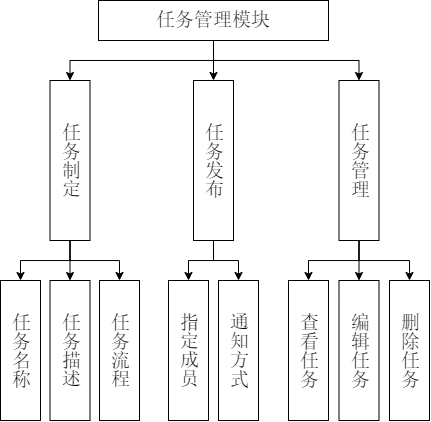

The diagram above was exported from draw.io. Its source (the exported page's mxGraphModel, read from the mxfile embedded in the PNG):
<mxGraphModel dx="617" dy="757" grid="1" gridSize="10" guides="1" tooltips="1" connect="1" arrows="1" fold="1" page="1" pageScale="1" pageWidth="827" pageHeight="1169" math="0" shadow="0">
  <root>
    <mxCell id="0" />
    <mxCell id="1" parent="0" />
    <mxCell id="1iYWgJiYGmGGpG8xqkFP-13" style="edgeStyle=orthogonalEdgeStyle;rounded=0;orthogonalLoop=1;jettySize=auto;html=1;exitX=0.5;exitY=1;exitDx=0;exitDy=0;entryX=0.5;entryY=0;entryDx=0;entryDy=0;" edge="1" parent="1" source="1iYWgJiYGmGGpG8xqkFP-1" target="1iYWgJiYGmGGpG8xqkFP-3">
      <mxGeometry relative="1" as="geometry" />
    </mxCell>
    <mxCell id="1iYWgJiYGmGGpG8xqkFP-14" style="edgeStyle=orthogonalEdgeStyle;rounded=0;orthogonalLoop=1;jettySize=auto;html=1;exitX=0.5;exitY=1;exitDx=0;exitDy=0;entryX=0.5;entryY=0;entryDx=0;entryDy=0;" edge="1" parent="1" source="1iYWgJiYGmGGpG8xqkFP-1" target="1iYWgJiYGmGGpG8xqkFP-2">
      <mxGeometry relative="1" as="geometry" />
    </mxCell>
    <mxCell id="1iYWgJiYGmGGpG8xqkFP-15" style="edgeStyle=orthogonalEdgeStyle;rounded=0;orthogonalLoop=1;jettySize=auto;html=1;exitX=0.5;exitY=1;exitDx=0;exitDy=0;entryX=0.5;entryY=0;entryDx=0;entryDy=0;" edge="1" parent="1" source="1iYWgJiYGmGGpG8xqkFP-1" target="1iYWgJiYGmGGpG8xqkFP-4">
      <mxGeometry relative="1" as="geometry" />
    </mxCell>
    <mxCell id="1iYWgJiYGmGGpG8xqkFP-1" value="&lt;span style=&quot;font-size: 19px;&quot;&gt;&lt;font style=&quot;font-size: 19px;&quot;&gt;任务管理模块&lt;/font&gt;&lt;/span&gt;" style="rounded=0;whiteSpace=wrap;html=1;fontFamily=宋体;fontSize=19;" vertex="1" parent="1">
      <mxGeometry x="299" y="280" width="230" height="40" as="geometry" />
    </mxCell>
    <mxCell id="1iYWgJiYGmGGpG8xqkFP-18" style="edgeStyle=orthogonalEdgeStyle;rounded=0;orthogonalLoop=1;jettySize=auto;html=1;entryX=0.5;entryY=0;entryDx=0;entryDy=0;exitX=0.5;exitY=1;exitDx=0;exitDy=0;" edge="1" parent="1" source="1iYWgJiYGmGGpG8xqkFP-2" target="1iYWgJiYGmGGpG8xqkFP-7">
      <mxGeometry relative="1" as="geometry">
        <mxPoint x="270" y="530" as="sourcePoint" />
        <mxPoint x="280" y="540" as="targetPoint" />
      </mxGeometry>
    </mxCell>
    <mxCell id="1iYWgJiYGmGGpG8xqkFP-19" style="edgeStyle=orthogonalEdgeStyle;rounded=0;orthogonalLoop=1;jettySize=auto;html=1;exitX=0.5;exitY=1;exitDx=0;exitDy=0;entryX=0.5;entryY=0;entryDx=0;entryDy=0;" edge="1" parent="1" source="1iYWgJiYGmGGpG8xqkFP-2" target="1iYWgJiYGmGGpG8xqkFP-5">
      <mxGeometry relative="1" as="geometry" />
    </mxCell>
    <mxCell id="1iYWgJiYGmGGpG8xqkFP-20" style="edgeStyle=orthogonalEdgeStyle;rounded=0;orthogonalLoop=1;jettySize=auto;html=1;exitX=0.5;exitY=1;exitDx=0;exitDy=0;entryX=0.5;entryY=0;entryDx=0;entryDy=0;" edge="1" parent="1" source="1iYWgJiYGmGGpG8xqkFP-2" target="1iYWgJiYGmGGpG8xqkFP-6">
      <mxGeometry relative="1" as="geometry" />
    </mxCell>
    <mxCell id="1iYWgJiYGmGGpG8xqkFP-2" value="&lt;span style=&quot;font-size: 19px;&quot;&gt;&lt;font style=&quot;font-size: 19px;&quot;&gt;任务制定&lt;/font&gt;&lt;/span&gt;" style="rounded=0;whiteSpace=wrap;html=1;textDirection=vertical-lr;horizontal=1;fontFamily=宋体;spacingTop=0;fontSize=19;" vertex="1" parent="1">
      <mxGeometry x="250.5" y="360" width="40" height="160" as="geometry" />
    </mxCell>
    <mxCell id="1iYWgJiYGmGGpG8xqkFP-21" style="edgeStyle=orthogonalEdgeStyle;rounded=0;orthogonalLoop=1;jettySize=auto;html=1;exitX=0.5;exitY=1;exitDx=0;exitDy=0;entryX=0.5;entryY=0;entryDx=0;entryDy=0;" edge="1" parent="1" source="1iYWgJiYGmGGpG8xqkFP-3" target="1iYWgJiYGmGGpG8xqkFP-8">
      <mxGeometry relative="1" as="geometry" />
    </mxCell>
    <mxCell id="1iYWgJiYGmGGpG8xqkFP-22" style="edgeStyle=orthogonalEdgeStyle;rounded=0;orthogonalLoop=1;jettySize=auto;html=1;exitX=0.5;exitY=1;exitDx=0;exitDy=0;entryX=0.5;entryY=0;entryDx=0;entryDy=0;" edge="1" parent="1" source="1iYWgJiYGmGGpG8xqkFP-3" target="1iYWgJiYGmGGpG8xqkFP-9">
      <mxGeometry relative="1" as="geometry" />
    </mxCell>
    <mxCell id="1iYWgJiYGmGGpG8xqkFP-3" value="&lt;span style=&quot;font-size: 19px;&quot;&gt;&lt;font style=&quot;font-size: 19px;&quot;&gt;任务发布&lt;/font&gt;&lt;/span&gt;" style="rounded=0;whiteSpace=wrap;html=1;textDirection=vertical-lr;horizontal=1;fontFamily=宋体;spacingTop=0;fontSize=19;" vertex="1" parent="1">
      <mxGeometry x="394" y="360" width="40" height="160" as="geometry" />
    </mxCell>
    <mxCell id="1iYWgJiYGmGGpG8xqkFP-23" style="edgeStyle=orthogonalEdgeStyle;rounded=0;orthogonalLoop=1;jettySize=auto;html=1;exitX=0.5;exitY=1;exitDx=0;exitDy=0;entryX=0.5;entryY=0;entryDx=0;entryDy=0;" edge="1" parent="1" source="1iYWgJiYGmGGpG8xqkFP-4" target="1iYWgJiYGmGGpG8xqkFP-10">
      <mxGeometry relative="1" as="geometry" />
    </mxCell>
    <mxCell id="1iYWgJiYGmGGpG8xqkFP-24" style="edgeStyle=orthogonalEdgeStyle;rounded=0;orthogonalLoop=1;jettySize=auto;html=1;exitX=0.5;exitY=1;exitDx=0;exitDy=0;entryX=0.5;entryY=0;entryDx=0;entryDy=0;" edge="1" parent="1" source="1iYWgJiYGmGGpG8xqkFP-4" target="1iYWgJiYGmGGpG8xqkFP-11">
      <mxGeometry relative="1" as="geometry" />
    </mxCell>
    <mxCell id="1iYWgJiYGmGGpG8xqkFP-25" style="edgeStyle=orthogonalEdgeStyle;rounded=0;orthogonalLoop=1;jettySize=auto;html=1;exitX=0.5;exitY=1;exitDx=0;exitDy=0;entryX=0.5;entryY=0;entryDx=0;entryDy=0;" edge="1" parent="1" source="1iYWgJiYGmGGpG8xqkFP-4" target="1iYWgJiYGmGGpG8xqkFP-12">
      <mxGeometry relative="1" as="geometry" />
    </mxCell>
    <mxCell id="1iYWgJiYGmGGpG8xqkFP-4" value="&lt;span style=&quot;font-size: 19px;&quot;&gt;&lt;font style=&quot;font-size: 19px;&quot;&gt;任务管理&lt;/font&gt;&lt;/span&gt;" style="rounded=0;whiteSpace=wrap;html=1;textDirection=vertical-lr;horizontal=1;fontFamily=宋体;spacingTop=0;fontSize=19;" vertex="1" parent="1">
      <mxGeometry x="539.5" y="360" width="40" height="160" as="geometry" />
    </mxCell>
    <mxCell id="1iYWgJiYGmGGpG8xqkFP-5" value="&lt;span style=&quot;font-size: 19px;&quot;&gt;&lt;font style=&quot;font-size: 19px;&quot;&gt;任务名称&lt;/font&gt;&lt;/span&gt;" style="rounded=0;whiteSpace=wrap;html=1;textDirection=vertical-lr;horizontal=1;fontFamily=宋体;spacingTop=0;fontSize=19;" vertex="1" parent="1">
      <mxGeometry x="201" y="560" width="40" height="140" as="geometry" />
    </mxCell>
    <mxCell id="1iYWgJiYGmGGpG8xqkFP-6" value="&lt;span style=&quot;font-size: 19px;&quot;&gt;&lt;font style=&quot;font-size: 19px;&quot;&gt;任务流程&lt;/font&gt;&lt;/span&gt;" style="rounded=0;whiteSpace=wrap;html=1;textDirection=vertical-lr;horizontal=1;fontFamily=宋体;spacingTop=0;fontSize=19;" vertex="1" parent="1">
      <mxGeometry x="300" y="560" width="40" height="140" as="geometry" />
    </mxCell>
    <mxCell id="1iYWgJiYGmGGpG8xqkFP-7" value="任务描述" style="rounded=0;whiteSpace=wrap;html=1;textDirection=vertical-lr;horizontal=1;fontFamily=宋体;spacingTop=0;fontSize=19;" vertex="1" parent="1">
      <mxGeometry x="250.5" y="560" width="40" height="140" as="geometry" />
    </mxCell>
    <mxCell id="1iYWgJiYGmGGpG8xqkFP-8" value="指定成员" style="rounded=0;whiteSpace=wrap;html=1;textDirection=vertical-lr;horizontal=1;fontFamily=宋体;spacingTop=0;fontSize=19;" vertex="1" parent="1">
      <mxGeometry x="369" y="560" width="40" height="140" as="geometry" />
    </mxCell>
    <mxCell id="1iYWgJiYGmGGpG8xqkFP-9" value="通知方式" style="rounded=0;whiteSpace=wrap;html=1;textDirection=vertical-lr;horizontal=1;fontFamily=宋体;spacingTop=0;fontSize=19;" vertex="1" parent="1">
      <mxGeometry x="419" y="560" width="40" height="140" as="geometry" />
    </mxCell>
    <mxCell id="1iYWgJiYGmGGpG8xqkFP-10" value="查看任务" style="rounded=0;whiteSpace=wrap;html=1;textDirection=vertical-lr;horizontal=1;fontFamily=宋体;spacingTop=0;fontSize=19;" vertex="1" parent="1">
      <mxGeometry x="489" y="560" width="40" height="140" as="geometry" />
    </mxCell>
    <mxCell id="1iYWgJiYGmGGpG8xqkFP-11" value="编辑任务" style="rounded=0;whiteSpace=wrap;html=1;textDirection=vertical-lr;horizontal=1;fontFamily=宋体;spacingTop=0;fontSize=19;" vertex="1" parent="1">
      <mxGeometry x="539.5" y="560" width="40" height="140" as="geometry" />
    </mxCell>
    <mxCell id="1iYWgJiYGmGGpG8xqkFP-12" value="删除任务" style="rounded=0;whiteSpace=wrap;html=1;textDirection=vertical-lr;horizontal=1;fontFamily=宋体;spacingTop=0;fontSize=19;" vertex="1" parent="1">
      <mxGeometry x="590" y="560" width="40" height="140" as="geometry" />
    </mxCell>
  </root>
</mxGraphModel>